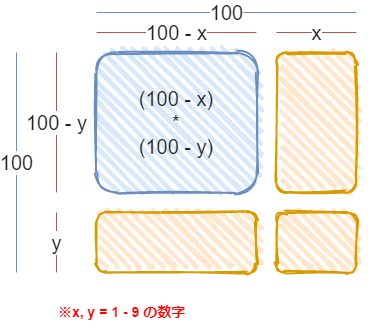

The diagram above was exported from draw.io. Its source (the exported page's mxGraphModel, read from the mxfile embedded in the PNG):
<mxGraphModel dx="811" dy="645" grid="1" gridSize="10" guides="1" tooltips="1" connect="1" arrows="1" fold="1" page="1" pageScale="1" pageWidth="827" pageHeight="1169" background="#FFFFFF" math="0" shadow="0">
  <root>
    <mxCell id="0" />
    <mxCell id="1" parent="0" />
    <mxCell id="2" value="&lt;font style=&quot;font-size: 20px&quot; color=&quot;#222222&quot;&gt;(100 - x)&lt;br&gt;*&lt;br&gt;(100 - y)&lt;br&gt;&lt;/font&gt;" style="rounded=1;whiteSpace=wrap;html=1;strokeWidth=2;fillWeight=4;hachureGap=8;hachureAngle=45;fillColor=#dae8fc;sketch=1;strokeColor=#6c8ebf;fontSize=20;" parent="1" vertex="1">
      <mxGeometry x="120" y="80" width="160" height="140" as="geometry" />
    </mxCell>
    <mxCell id="3" value="&lt;font color=&quot;#222222&quot;&gt;&lt;br&gt;&lt;/font&gt;" style="rounded=1;whiteSpace=wrap;html=1;strokeWidth=2;fillWeight=4;hachureGap=8;hachureAngle=45;fillColor=#ffe6cc;sketch=1;strokeColor=#d79b00;fontSize=20;" parent="1" vertex="1">
      <mxGeometry x="300" y="80" width="80" height="140" as="geometry" />
    </mxCell>
    <mxCell id="4" value="" style="rounded=1;whiteSpace=wrap;html=1;strokeWidth=2;fillWeight=4;hachureGap=8;hachureAngle=45;fillColor=#ffe6cc;sketch=1;strokeColor=#d79b00;fontSize=20;" parent="1" vertex="1">
      <mxGeometry x="120" y="240" width="160" height="60" as="geometry" />
    </mxCell>
    <mxCell id="5" value="" style="rounded=1;whiteSpace=wrap;html=1;strokeWidth=2;fillWeight=4;hachureGap=8;hachureAngle=45;fillColor=#ffe6cc;sketch=1;strokeColor=#d79b00;fontSize=20;" parent="1" vertex="1">
      <mxGeometry x="300" y="240" width="80" height="60" as="geometry" />
    </mxCell>
    <mxCell id="6" value="100" style="endArrow=none;html=1;fontSize=20;fontColor=#222222;fontFamily=Helvetica;fillColor=#dae8fc;strokeColor=#6c8ebf;" parent="1" edge="1">
      <mxGeometry width="50" height="50" relative="1" as="geometry">
        <mxPoint x="120" y="40" as="sourcePoint" />
        <mxPoint x="380" y="40" as="targetPoint" />
      </mxGeometry>
    </mxCell>
    <mxCell id="8" value="&lt;font style=&quot;font-size: 20px&quot; color=&quot;#222222&quot;&gt;100&lt;/font&gt;" style="endArrow=none;html=1;fillColor=#dae8fc;strokeColor=#6c8ebf;" parent="1" edge="1">
      <mxGeometry width="50" height="50" relative="1" as="geometry">
        <mxPoint x="40" y="80" as="sourcePoint" />
        <mxPoint x="40" y="300" as="targetPoint" />
      </mxGeometry>
    </mxCell>
    <mxCell id="12" value="100 - x" style="endArrow=none;html=1;fontSize=20;fontColor=#222222;fontFamily=Helvetica;fillColor=#f8cecc;strokeColor=#b85450;" parent="1" edge="1">
      <mxGeometry width="50" height="50" relative="1" as="geometry">
        <mxPoint x="120" y="60" as="sourcePoint" />
        <mxPoint x="280" y="60" as="targetPoint" />
      </mxGeometry>
    </mxCell>
    <mxCell id="13" value="x" style="endArrow=none;html=1;fontSize=20;fontColor=#222222;fontFamily=Helvetica;fillColor=#f8cecc;strokeColor=#b85450;" parent="1" edge="1">
      <mxGeometry width="50" height="50" relative="1" as="geometry">
        <mxPoint x="300" y="60" as="sourcePoint" />
        <mxPoint x="380" y="60" as="targetPoint" />
      </mxGeometry>
    </mxCell>
    <mxCell id="14" value="&lt;font style=&quot;font-size: 20px&quot; color=&quot;#222222&quot;&gt;100 - y&lt;/font&gt;" style="endArrow=none;html=1;fillColor=#f8cecc;strokeColor=#b85450;" parent="1" edge="1">
      <mxGeometry width="50" height="50" relative="1" as="geometry">
        <mxPoint x="80" y="80" as="sourcePoint" />
        <mxPoint x="80" y="220" as="targetPoint" />
      </mxGeometry>
    </mxCell>
    <mxCell id="15" value="&lt;font style=&quot;font-size: 20px&quot; color=&quot;#222222&quot;&gt;y&lt;/font&gt;" style="endArrow=none;html=1;fillColor=#f8cecc;strokeColor=#b85450;" parent="1" edge="1">
      <mxGeometry width="50" height="50" relative="1" as="geometry">
        <mxPoint x="80" y="240" as="sourcePoint" />
        <mxPoint x="80" y="300" as="targetPoint" />
      </mxGeometry>
    </mxCell>
    <mxCell id="29" value="&lt;div style=&quot;background-color: rgb(255 , 255 , 255) ; font-size: 14px ; line-height: 19px&quot;&gt;&lt;div&gt;&lt;b&gt;※x,&amp;nbsp;y&amp;nbsp;=&amp;nbsp;1&amp;nbsp;-&amp;nbsp;9&amp;nbsp;の数字&lt;/b&gt;&lt;/div&gt;&lt;div style=&quot;font-family: &amp;#34;consolas&amp;#34; , &amp;#34;courier new&amp;#34; , monospace&quot;&gt;&lt;span&gt;&lt;/span&gt;&lt;/div&gt;&lt;/div&gt;" style="text;html=1;strokeColor=none;fillColor=none;align=left;verticalAlign=middle;whiteSpace=wrap;rounded=0;fontSize=20;fontStyle=0;fontColor=#FF0000;" parent="1" vertex="1">
      <mxGeometry x="80" y="320" width="320" height="40" as="geometry" />
    </mxCell>
  </root>
</mxGraphModel>